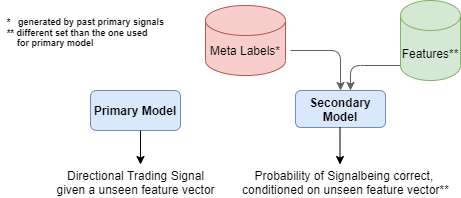

The diagram above was exported from draw.io. Its source (the exported page's mxGraphModel, read from the mxfile embedded in the PNG):
<mxGraphModel dx="782" dy="437" grid="1" gridSize="10" guides="1" tooltips="1" connect="1" arrows="1" fold="1" page="1" pageScale="1" pageWidth="509" pageHeight="280" math="0" shadow="0">
  <root>
    <mxCell id="0" />
    <mxCell id="1" parent="0" />
    <mxCell id="gsCGEql7HApRzmA8ZIkv-4" value="&lt;b&gt;Primary Model&lt;/b&gt;" style="rounded=1;whiteSpace=wrap;html=1;fillColor=#dae8fc;strokeColor=#6c8ebf;" parent="1" vertex="1">
      <mxGeometry x="110" y="110" width="90" height="40" as="geometry" />
    </mxCell>
    <mxCell id="gsCGEql7HApRzmA8ZIkv-8" value="" style="endArrow=classic;html=1;" parent="1" edge="1">
      <mxGeometry width="50" height="50" relative="1" as="geometry">
        <mxPoint x="160" y="150" as="sourcePoint" />
        <mxPoint x="160" y="184" as="targetPoint" />
      </mxGeometry>
    </mxCell>
    <mxCell id="gsCGEql7HApRzmA8ZIkv-10" value="&lt;b&gt;Secondary Model&lt;/b&gt;" style="rounded=1;whiteSpace=wrap;html=1;fillColor=#dae8fc;strokeColor=#6c8ebf;" parent="1" vertex="1">
      <mxGeometry x="315" y="110" width="90" height="37" as="geometry" />
    </mxCell>
    <mxCell id="gsCGEql7HApRzmA8ZIkv-13" value="" style="shape=cylinder3;whiteSpace=wrap;html=1;boundedLbl=1;backgroundOutline=1;size=15;fillColor=#f8cecc;strokeColor=#b85450;" parent="1" vertex="1">
      <mxGeometry x="225" y="25" width="80" height="70" as="geometry" />
    </mxCell>
    <mxCell id="gsCGEql7HApRzmA8ZIkv-14" value="Meta Labels*" style="text;html=1;strokeColor=none;fillColor=none;align=center;verticalAlign=middle;whiteSpace=wrap;rounded=0;" parent="1" vertex="1">
      <mxGeometry x="225" y="60" width="80" height="20" as="geometry" />
    </mxCell>
    <mxCell id="gsCGEql7HApRzmA8ZIkv-17" value="" style="endArrow=classic;html=1;strokeColor=#616161;entryX=0.5;entryY=0;entryDx=0;entryDy=0;" parent="1" target="gsCGEql7HApRzmA8ZIkv-10" edge="1">
      <mxGeometry width="50" height="50" relative="1" as="geometry">
        <mxPoint x="310" y="70" as="sourcePoint" />
        <mxPoint x="360" y="100" as="targetPoint" />
        <Array as="points">
          <mxPoint x="360" y="70" />
        </Array>
      </mxGeometry>
    </mxCell>
    <mxCell id="gsCGEql7HApRzmA8ZIkv-18" value="Features**" style="shape=cylinder3;whiteSpace=wrap;html=1;boundedLbl=1;backgroundOutline=1;size=15;fillColor=#d5e8d4;strokeColor=#82b366;" parent="1" vertex="1">
      <mxGeometry x="420" y="20" width="60" height="80" as="geometry" />
    </mxCell>
    <mxCell id="gsCGEql7HApRzmA8ZIkv-20" value="" style="endArrow=classic;html=1;strokeColor=#616161;exitX=0;exitY=1;exitDx=0;exitDy=-15;exitPerimeter=0;" parent="1" source="gsCGEql7HApRzmA8ZIkv-18" edge="1">
      <mxGeometry width="50" height="50" relative="1" as="geometry">
        <mxPoint x="370" y="70" as="sourcePoint" />
        <mxPoint x="370" y="110" as="targetPoint" />
        <Array as="points">
          <mxPoint x="370" y="85" />
        </Array>
      </mxGeometry>
    </mxCell>
    <mxCell id="gsCGEql7HApRzmA8ZIkv-21" value="" style="endArrow=classic;html=1;" parent="1" edge="1">
      <mxGeometry width="50" height="50" relative="1" as="geometry">
        <mxPoint x="359.5" y="147" as="sourcePoint" />
        <mxPoint x="359.5" y="184" as="targetPoint" />
      </mxGeometry>
    </mxCell>
    <mxCell id="gsCGEql7HApRzmA8ZIkv-22" value="Directional Trading Signal&lt;br&gt;given a unseen feature vector" style="text;html=1;align=center;verticalAlign=middle;resizable=0;points=[];autosize=1;" parent="1" vertex="1">
      <mxGeometry x="70" y="187" width="170" height="30" as="geometry" />
    </mxCell>
    <mxCell id="gsCGEql7HApRzmA8ZIkv-23" value="Probability of Signalbeing correct, &lt;br&gt;conditioned on unseen feature vector**" style="text;html=1;align=center;verticalAlign=middle;resizable=0;points=[];autosize=1;" parent="1" vertex="1">
      <mxGeometry x="255" y="187" width="220" height="30" as="geometry" />
    </mxCell>
    <mxCell id="gsCGEql7HApRzmA8ZIkv-24" value="&lt;div style=&quot;text-align: left&quot;&gt;&lt;b style=&quot;font-size: 9px&quot;&gt;*&amp;nbsp; &amp;nbsp;generated by past primary signals&lt;/b&gt;&lt;/div&gt;&lt;font style=&quot;font-size: 9px&quot;&gt;&lt;div style=&quot;text-align: left&quot;&gt;&lt;b&gt;** different set than the one used&amp;nbsp;&lt;/b&gt;&lt;/div&gt;&lt;b&gt;&lt;div style=&quot;text-align: left&quot;&gt;&lt;b&gt;&amp;nbsp; &amp;nbsp; for primary model&lt;/b&gt;&lt;/div&gt;&lt;/b&gt;&lt;/font&gt;" style="text;html=1;align=center;verticalAlign=middle;resizable=0;points=[];autosize=1;" parent="1" vertex="1">
      <mxGeometry x="20" y="25" width="170" height="50" as="geometry" />
    </mxCell>
  </root>
</mxGraphModel>